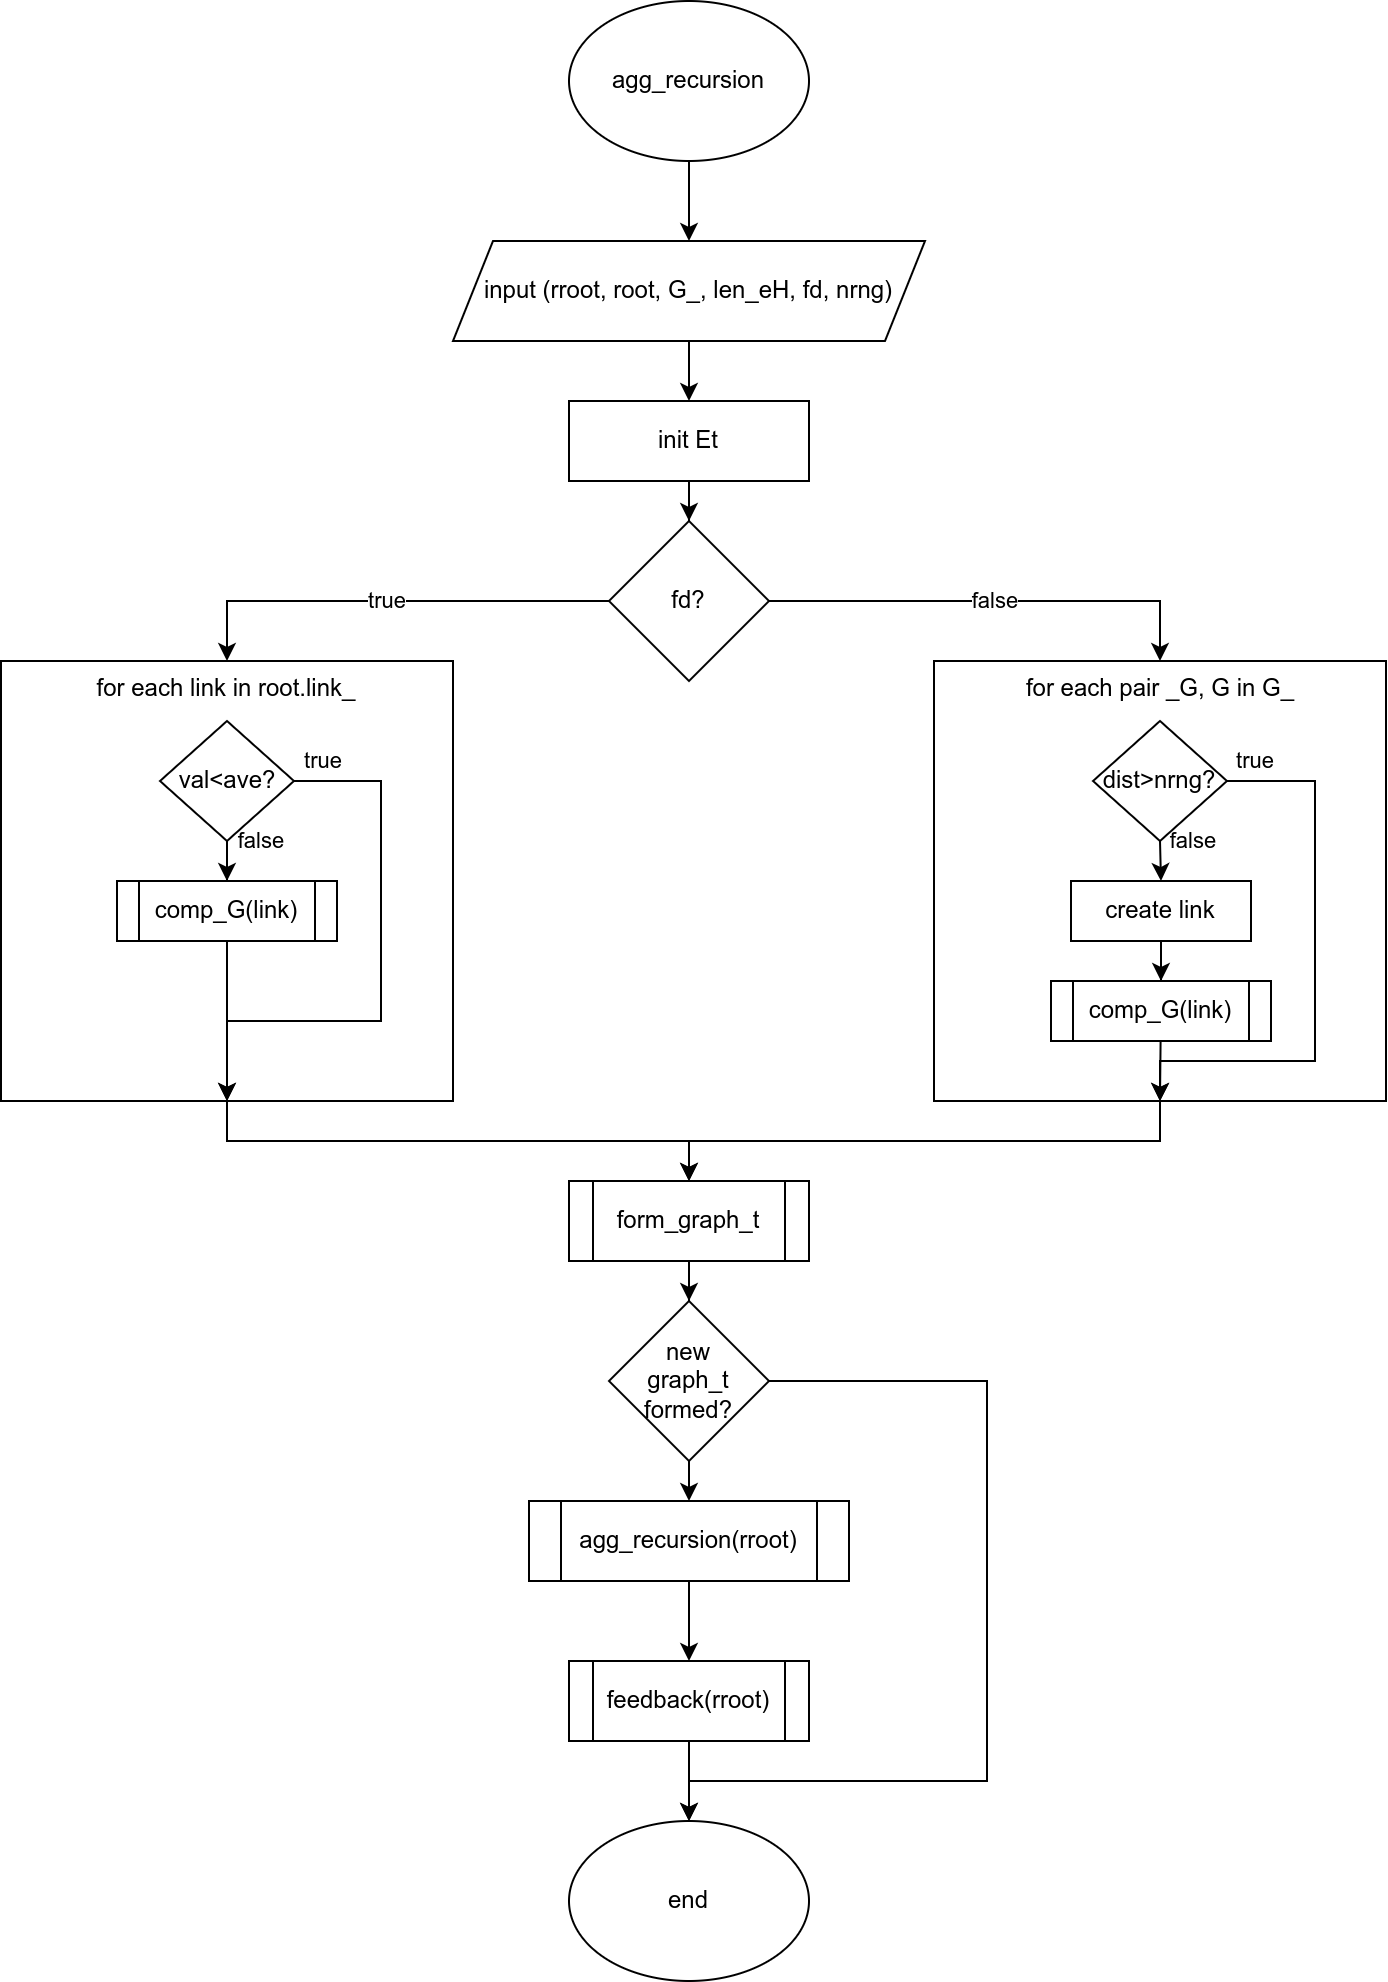

The diagram above was exported from draw.io. Its source (the exported page's mxGraphModel, read from the mxfile embedded in the PNG):
<mxGraphModel dx="810" dy="422" grid="1" gridSize="10" guides="1" tooltips="1" connect="1" arrows="1" fold="1" page="1" pageScale="1" pageWidth="827" pageHeight="1169" math="0" shadow="0">
  <root>
    <mxCell id="0" />
    <mxCell id="1" parent="0" />
    <mxCell id="0RrVFvS-KACrwrn36uEO-9" value="" style="edgeStyle=orthogonalEdgeStyle;rounded=0;orthogonalLoop=1;jettySize=auto;html=1;" parent="1" source="0RrVFvS-KACrwrn36uEO-2" target="0RrVFvS-KACrwrn36uEO-8" edge="1">
      <mxGeometry relative="1" as="geometry" />
    </mxCell>
    <mxCell id="0RrVFvS-KACrwrn36uEO-2" value="agg_recursion" style="ellipse;whiteSpace=wrap;html=1;" parent="1" vertex="1">
      <mxGeometry x="351" y="10" width="120" height="80" as="geometry" />
    </mxCell>
    <mxCell id="0RrVFvS-KACrwrn36uEO-3" value="end" style="ellipse;whiteSpace=wrap;html=1;" parent="1" vertex="1">
      <mxGeometry x="351" y="920" width="120" height="80" as="geometry" />
    </mxCell>
    <mxCell id="0RrVFvS-KACrwrn36uEO-11" value="" style="edgeStyle=orthogonalEdgeStyle;rounded=0;orthogonalLoop=1;jettySize=auto;html=1;" parent="1" source="0RrVFvS-KACrwrn36uEO-8" target="0RrVFvS-KACrwrn36uEO-10" edge="1">
      <mxGeometry relative="1" as="geometry" />
    </mxCell>
    <mxCell id="0RrVFvS-KACrwrn36uEO-8" value="input (rroot, root, G_, len_eH, fd, nrng)" style="shape=parallelogram;perimeter=parallelogramPerimeter;whiteSpace=wrap;html=1;fixedSize=1;" parent="1" vertex="1">
      <mxGeometry x="293" y="130" width="236" height="50" as="geometry" />
    </mxCell>
    <mxCell id="0RrVFvS-KACrwrn36uEO-16" value="" style="edgeStyle=orthogonalEdgeStyle;rounded=0;orthogonalLoop=1;jettySize=auto;html=1;" parent="1" source="0RrVFvS-KACrwrn36uEO-10" target="0RrVFvS-KACrwrn36uEO-15" edge="1">
      <mxGeometry relative="1" as="geometry" />
    </mxCell>
    <mxCell id="0RrVFvS-KACrwrn36uEO-10" value="init Et" style="whiteSpace=wrap;html=1;" parent="1" vertex="1">
      <mxGeometry x="351" y="210" width="120" height="40" as="geometry" />
    </mxCell>
    <mxCell id="0RrVFvS-KACrwrn36uEO-18" value="false" style="edgeStyle=orthogonalEdgeStyle;rounded=0;orthogonalLoop=1;jettySize=auto;html=1;entryX=0.5;entryY=0;entryDx=0;entryDy=0;" parent="1" source="0RrVFvS-KACrwrn36uEO-15" target="0RrVFvS-KACrwrn36uEO-17" edge="1">
      <mxGeometry relative="1" as="geometry" />
    </mxCell>
    <mxCell id="0RrVFvS-KACrwrn36uEO-25" value="true" style="edgeStyle=orthogonalEdgeStyle;rounded=0;orthogonalLoop=1;jettySize=auto;html=1;exitX=0;exitY=0.5;exitDx=0;exitDy=0;entryX=0.5;entryY=0;entryDx=0;entryDy=0;" parent="1" source="0RrVFvS-KACrwrn36uEO-15" target="0RrVFvS-KACrwrn36uEO-24" edge="1">
      <mxGeometry relative="1" as="geometry" />
    </mxCell>
    <mxCell id="0RrVFvS-KACrwrn36uEO-15" value="fd?" style="rhombus;whiteSpace=wrap;html=1;" parent="1" vertex="1">
      <mxGeometry x="371" y="270" width="80" height="80" as="geometry" />
    </mxCell>
    <mxCell id="0RrVFvS-KACrwrn36uEO-54" style="edgeStyle=orthogonalEdgeStyle;rounded=0;orthogonalLoop=1;jettySize=auto;html=1;exitX=0.5;exitY=1;exitDx=0;exitDy=0;entryX=0.5;entryY=0;entryDx=0;entryDy=0;" parent="1" source="0RrVFvS-KACrwrn36uEO-17" target="0RrVFvS-KACrwrn36uEO-52" edge="1">
      <mxGeometry relative="1" as="geometry" />
    </mxCell>
    <mxCell id="0RrVFvS-KACrwrn36uEO-17" value="for each pair _G, G in G_" style="whiteSpace=wrap;html=1;verticalAlign=top;" parent="1" vertex="1">
      <mxGeometry x="533.5" y="340" width="226" height="220" as="geometry" />
    </mxCell>
    <mxCell id="0RrVFvS-KACrwrn36uEO-58" style="edgeStyle=orthogonalEdgeStyle;rounded=0;orthogonalLoop=1;jettySize=auto;html=1;exitX=0.5;exitY=1;exitDx=0;exitDy=0;entryX=0.5;entryY=0;entryDx=0;entryDy=0;" parent="1" source="0RrVFvS-KACrwrn36uEO-24" target="0RrVFvS-KACrwrn36uEO-52" edge="1">
      <mxGeometry relative="1" as="geometry" />
    </mxCell>
    <mxCell id="0RrVFvS-KACrwrn36uEO-24" value="for each link in root.link_" style="whiteSpace=wrap;html=1;verticalAlign=top;" parent="1" vertex="1">
      <mxGeometry x="67" y="340" width="226" height="220" as="geometry" />
    </mxCell>
    <mxCell id="0RrVFvS-KACrwrn36uEO-30" value="false" style="edgeStyle=orthogonalEdgeStyle;rounded=0;orthogonalLoop=1;jettySize=auto;html=1;" parent="1" source="0RrVFvS-KACrwrn36uEO-26" target="0RrVFvS-KACrwrn36uEO-29" edge="1">
      <mxGeometry x="0.3333" y="17" relative="1" as="geometry">
        <mxPoint as="offset" />
      </mxGeometry>
    </mxCell>
    <mxCell id="0RrVFvS-KACrwrn36uEO-31" value="true" style="edgeStyle=orthogonalEdgeStyle;rounded=0;orthogonalLoop=1;jettySize=auto;html=1;exitX=1;exitY=0.5;exitDx=0;exitDy=0;entryX=0.5;entryY=1;entryDx=0;entryDy=0;" parent="1" source="0RrVFvS-KACrwrn36uEO-26" target="0RrVFvS-KACrwrn36uEO-24" edge="1">
      <mxGeometry x="-0.9037" y="10" relative="1" as="geometry">
        <Array as="points">
          <mxPoint x="257" y="400" />
          <mxPoint x="257" y="520" />
          <mxPoint x="180" y="520" />
        </Array>
        <mxPoint as="offset" />
      </mxGeometry>
    </mxCell>
    <mxCell id="0RrVFvS-KACrwrn36uEO-26" value="val&amp;lt;ave?" style="rhombus;whiteSpace=wrap;html=1;" parent="1" vertex="1">
      <mxGeometry x="146.5" y="370" width="67" height="60" as="geometry" />
    </mxCell>
    <mxCell id="0RrVFvS-KACrwrn36uEO-32" style="edgeStyle=orthogonalEdgeStyle;rounded=0;orthogonalLoop=1;jettySize=auto;html=1;exitX=0.5;exitY=1;exitDx=0;exitDy=0;entryX=0.5;entryY=1;entryDx=0;entryDy=0;" parent="1" source="0RrVFvS-KACrwrn36uEO-29" target="0RrVFvS-KACrwrn36uEO-24" edge="1">
      <mxGeometry relative="1" as="geometry">
        <Array as="points">
          <mxPoint x="180" y="520" />
          <mxPoint x="180" y="520" />
        </Array>
      </mxGeometry>
    </mxCell>
    <mxCell id="0RrVFvS-KACrwrn36uEO-29" value="comp_G(link)" style="shape=process;whiteSpace=wrap;html=1;backgroundOutline=1;" parent="1" vertex="1">
      <mxGeometry x="125" y="450" width="110" height="30" as="geometry" />
    </mxCell>
    <mxCell id="0RrVFvS-KACrwrn36uEO-39" value="false" style="edgeStyle=orthogonalEdgeStyle;rounded=0;orthogonalLoop=1;jettySize=auto;html=1;exitX=0.5;exitY=1;exitDx=0;exitDy=0;entryX=0.5;entryY=0;entryDx=0;entryDy=0;" parent="1" source="0RrVFvS-KACrwrn36uEO-41" target="0RrVFvS-KACrwrn36uEO-46" edge="1">
      <mxGeometry x="-0.9588" y="16" relative="1" as="geometry">
        <mxPoint x="1" as="offset" />
        <mxPoint x="647" y="450" as="targetPoint" />
      </mxGeometry>
    </mxCell>
    <mxCell id="0RrVFvS-KACrwrn36uEO-40" value="true" style="edgeStyle=orthogonalEdgeStyle;rounded=0;orthogonalLoop=1;jettySize=auto;html=1;exitX=1;exitY=0.5;exitDx=0;exitDy=0;entryX=0.5;entryY=1;entryDx=0;entryDy=0;" parent="1" source="0RrVFvS-KACrwrn36uEO-41" target="0RrVFvS-KACrwrn36uEO-17" edge="1">
      <mxGeometry x="-0.9037" y="10" relative="1" as="geometry">
        <mxPoint x="646.5" y="560" as="targetPoint" />
        <Array as="points">
          <mxPoint x="724" y="400" />
          <mxPoint x="724" y="540" />
          <mxPoint x="647" y="540" />
        </Array>
        <mxPoint as="offset" />
      </mxGeometry>
    </mxCell>
    <mxCell id="0RrVFvS-KACrwrn36uEO-41" value="dist&amp;gt;nrng?" style="rhombus;whiteSpace=wrap;html=1;" parent="1" vertex="1">
      <mxGeometry x="613" y="370" width="67" height="60" as="geometry" />
    </mxCell>
    <mxCell id="0RrVFvS-KACrwrn36uEO-44" style="edgeStyle=orthogonalEdgeStyle;rounded=0;orthogonalLoop=1;jettySize=auto;html=1;exitX=0.5;exitY=1;exitDx=0;exitDy=0;entryX=0.5;entryY=1;entryDx=0;entryDy=0;" parent="1" source="0RrVFvS-KACrwrn36uEO-50" target="0RrVFvS-KACrwrn36uEO-17" edge="1">
      <mxGeometry relative="1" as="geometry">
        <mxPoint x="646.5" y="530" as="sourcePoint" />
        <Array as="points">
          <mxPoint x="647" y="510" />
        </Array>
      </mxGeometry>
    </mxCell>
    <mxCell id="0RrVFvS-KACrwrn36uEO-48" value="" style="edgeStyle=orthogonalEdgeStyle;rounded=0;orthogonalLoop=1;jettySize=auto;html=1;entryX=0.5;entryY=0;entryDx=0;entryDy=0;" parent="1" source="0RrVFvS-KACrwrn36uEO-46" target="0RrVFvS-KACrwrn36uEO-50" edge="1">
      <mxGeometry relative="1" as="geometry">
        <mxPoint x="646.5" y="500" as="targetPoint" />
      </mxGeometry>
    </mxCell>
    <mxCell id="0RrVFvS-KACrwrn36uEO-46" value="create link" style="rounded=0;whiteSpace=wrap;html=1;" parent="1" vertex="1">
      <mxGeometry x="602" y="450" width="90" height="30" as="geometry" />
    </mxCell>
    <mxCell id="0RrVFvS-KACrwrn36uEO-51" value="" style="edgeStyle=orthogonalEdgeStyle;rounded=0;orthogonalLoop=1;jettySize=auto;html=1;exitX=0.5;exitY=1;exitDx=0;exitDy=0;entryX=0.5;entryY=1;entryDx=0;entryDy=0;" parent="1" target="0RrVFvS-KACrwrn36uEO-50" edge="1">
      <mxGeometry relative="1" as="geometry">
        <mxPoint x="646.5" y="530" as="sourcePoint" />
        <mxPoint x="647" y="560" as="targetPoint" />
        <Array as="points" />
      </mxGeometry>
    </mxCell>
    <mxCell id="0RrVFvS-KACrwrn36uEO-50" value="comp_G(link)" style="shape=process;whiteSpace=wrap;html=1;backgroundOutline=1;" parent="1" vertex="1">
      <mxGeometry x="592" y="500" width="110" height="30" as="geometry" />
    </mxCell>
    <mxCell id="0RrVFvS-KACrwrn36uEO-56" value="" style="edgeStyle=orthogonalEdgeStyle;rounded=0;orthogonalLoop=1;jettySize=auto;html=1;" parent="1" source="0RrVFvS-KACrwrn36uEO-52" target="0RrVFvS-KACrwrn36uEO-55" edge="1">
      <mxGeometry relative="1" as="geometry" />
    </mxCell>
    <mxCell id="0RrVFvS-KACrwrn36uEO-52" value="form_graph_t" style="shape=process;whiteSpace=wrap;html=1;backgroundOutline=1;verticalAlign=middle;" parent="1" vertex="1">
      <mxGeometry x="351" y="600" width="120" height="40" as="geometry" />
    </mxCell>
    <mxCell id="0RrVFvS-KACrwrn36uEO-77" style="edgeStyle=orthogonalEdgeStyle;rounded=0;orthogonalLoop=1;jettySize=auto;html=1;exitX=1;exitY=0.5;exitDx=0;exitDy=0;entryX=0.5;entryY=0;entryDx=0;entryDy=0;" parent="1" source="0RrVFvS-KACrwrn36uEO-55" target="0RrVFvS-KACrwrn36uEO-3" edge="1">
      <mxGeometry relative="1" as="geometry">
        <Array as="points">
          <mxPoint x="560" y="700" />
          <mxPoint x="560" y="900" />
          <mxPoint x="411" y="900" />
        </Array>
      </mxGeometry>
    </mxCell>
    <mxCell id="0RrVFvS-KACrwrn36uEO-78" style="edgeStyle=orthogonalEdgeStyle;rounded=0;orthogonalLoop=1;jettySize=auto;html=1;exitX=0.5;exitY=1;exitDx=0;exitDy=0;entryX=0.5;entryY=0;entryDx=0;entryDy=0;" parent="1" source="0RrVFvS-KACrwrn36uEO-55" target="0RrVFvS-KACrwrn36uEO-69" edge="1">
      <mxGeometry relative="1" as="geometry" />
    </mxCell>
    <mxCell id="0RrVFvS-KACrwrn36uEO-55" value="new&lt;br&gt;graph_t&lt;br&gt;formed?" style="rhombus;whiteSpace=wrap;html=1;" parent="1" vertex="1">
      <mxGeometry x="371" y="660" width="80" height="80" as="geometry" />
    </mxCell>
    <mxCell id="0RrVFvS-KACrwrn36uEO-72" style="edgeStyle=orthogonalEdgeStyle;rounded=0;orthogonalLoop=1;jettySize=auto;html=1;exitX=0.5;exitY=1;exitDx=0;exitDy=0;entryX=0.5;entryY=0;entryDx=0;entryDy=0;" parent="1" source="0RrVFvS-KACrwrn36uEO-61" target="0RrVFvS-KACrwrn36uEO-3" edge="1">
      <mxGeometry relative="1" as="geometry" />
    </mxCell>
    <mxCell id="0RrVFvS-KACrwrn36uEO-61" value="feedback(rroot)" style="shape=process;whiteSpace=wrap;html=1;backgroundOutline=1;" parent="1" vertex="1">
      <mxGeometry x="351" y="840" width="120" height="40" as="geometry" />
    </mxCell>
    <mxCell id="0RrVFvS-KACrwrn36uEO-71" style="edgeStyle=orthogonalEdgeStyle;rounded=0;orthogonalLoop=1;jettySize=auto;html=1;exitX=0.5;exitY=1;exitDx=0;exitDy=0;entryX=0.5;entryY=0;entryDx=0;entryDy=0;" parent="1" source="0RrVFvS-KACrwrn36uEO-69" target="0RrVFvS-KACrwrn36uEO-61" edge="1">
      <mxGeometry relative="1" as="geometry" />
    </mxCell>
    <mxCell id="0RrVFvS-KACrwrn36uEO-69" value="agg_recursion(rroot)" style="shape=process;whiteSpace=wrap;html=1;backgroundOutline=1;" parent="1" vertex="1">
      <mxGeometry x="331" y="760" width="160" height="40" as="geometry" />
    </mxCell>
  </root>
</mxGraphModel>